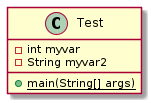

The diagram above was rendered by PlantUML. Its source (embedded in the PNG):
@startuml test

class Test {
    - int myvar
    - String myvar2
    {static} + main(String[] args)
}

@enduml